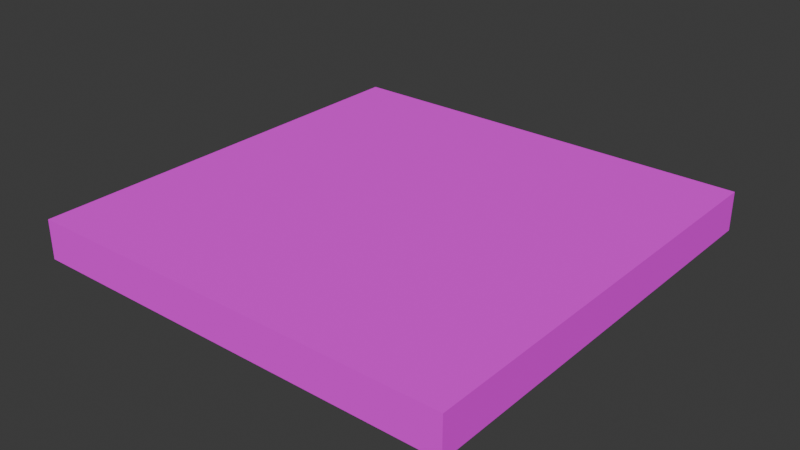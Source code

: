 # Source: test_2.blend  (saved by Blender 5.1.30; exported with 4.5.12 LTS)
import bpy
from mathutils import Matrix  # noqa: F401  (used for matrix-valued properties, if any)

bpy.ops.wm.read_factory_settings(use_empty=True)
scene = bpy.context.scene
scene.name = 'Scene'

# ---- collections
col_collection = bpy.data.collections.new('Collection'); scene.collection.children.link(col_collection)

# ---- images (referenced by path relative to the original .blend; pixels are not part of the script)
import os
ASSET_DIR = os.environ.get("B2B_ASSET_DIR", "")  # directory of the original .blend (textures are referenced by path, not embedded)
HERE = os.path.dirname(os.path.abspath(__file__))  # packed textures are extracted next to this script under _unpacked/

def load_image(name, relpath, width, height, colorspace="sRGB"):
    """Load a texture the original file referenced (path relative to the .blend, or extracted next to this script)."""
    p = next((c for c in (os.path.join(HERE, relpath), os.path.join(ASSET_DIR, relpath)) if relpath and os.path.exists(c)), "")
    if p:
        img = bpy.data.images.load(p, check_existing=True)
        img.name = name
    else:  # same state as the original file: an image datablock whose file is absent (Cycles renders it pink)
        img = bpy.data.images.new(name, width, height)
        img.source = "FILE"
        img.filepath = "//" + (relpath or name)
    img.colorspace_settings.name = colorspace
    return img
img_test_png = load_image('test.png', 'test.png', 1024, 1024, 'sRGB')

# ---- materials (node trees are filled in below, after node groups)
mat_material = bpy.data.materials.new('Material')
mat_material.alpha_threshold = 0.0
mat_material.use_backface_culling = True
mat_material.use_backface_culling_lightprobe_volume = False
mat_material.roughness = 0.5
mat_material.line_color = (0.0, 0.0, 0.0, 1.0)

# ---- material node trees
mat_material.use_nodes = True; mat_material.node_tree.nodes.clear()
_N = mat_material.node_tree.nodes; _L = mat_material.node_tree.links
n0 = _N.new('ShaderNodeOutputMaterial'); n0.name = 'Material Output'; n0.location = (200, 100)
n1 = _N.new('ShaderNodeBsdfPrincipled'); n1.name = 'Principled BSDF'; n1.location = (-200, 100)
n1.inputs[2].default_value = 1.0
n2 = _N.new('ShaderNodeTexImage'); n2.name = 'Image Texture'; n2.location = (-490, 80)
n2.image = img_test_png
n2.interpolation = 'Closest'
_L.new(n1.outputs[0], n0.inputs[0])
_L.new(n2.outputs[0], n1.inputs[0])
n0.is_active_output = True

# ---- world
world_world = bpy.data.worlds.new('World'); scene.world = world_world
world_world.use_nodes = True; world_world.node_tree.nodes.clear()
_N = world_world.node_tree.nodes; _L = world_world.node_tree.links
n0 = _N.new('ShaderNodeOutputWorld'); n0.name = 'World Output'; n0.location = (200, 100)
n1 = _N.new('ShaderNodeBackground'); n1.name = 'Background'; n1.location = (-200, 100)
n1.inputs[0].default_value = (0.05088, 0.05088, 0.05088, 1.0)
_L.new(n1.outputs[0], n0.inputs[0])
n0.is_active_output = True
world_world.color = (0.05088, 0.05088, 0.05088)
world_world.sun_shadow_jitter_overblur = 0.0

# ---- meshes
me_cube = bpy.data.meshes.new('Cube')
me_cube.from_pydata([(11.0, 11.0, 0.0), (11.0, 11.0, -2.0), (11.0, -11.0, 0.0), (11.0, -11.0, -2.0), (-11.0, 11.0, 0.0), (-11.0, 11.0, -2.0), (-11.0, -11.0, 0.0), (-11.0, -11.0, -2.0)], [], [(0, 4, 6, 2), (3, 2, 6, 7), (7, 6, 4, 5), (5, 1, 3, 7), (1, 0, 2, 3), (5, 4, 0, 1)])
_uv = me_cube.uv_layers.new(name='UVMap')
_uv.uv.foreach_set('vector', [6.0, 6.0, -5.0, 6.0, -5.0, -5.0, 6.0, -5.0, 6.0, 0.0, 6.0, 1.0, -5.0, 1.0, -5.0, 0.0, -5.0, 0.0, -5.0, 1.0, 6.0, 1.0, 6.0, 0.0, -5.0, 6.0, 6.0, 6.0, 6.0, -5.0, -5.0, -5.0, 6.0, 0.0, 6.0, 1.0, -5.0, 1.0, -5.0, 0.0, -5.0, 0.0, -5.0, 1.0, 6.0, 1.0, 6.0, 0.0])
me_cube.materials.append(mat_material)
me_cube.use_mirror_vertex_groups = False
me_cube.update()
arm_metarig = bpy.data.armatures.new('metarig')  # bones are not reproduced

# ---- objects
ob_cube_col = bpy.data.objects.new('Cube-col', me_cube)
ob_metarig = bpy.data.objects.new('metarig', arm_metarig)

# ---- transforms, parenting, visibility, modifiers, constraints
ob_cube_col.location = (0.0, 0.0, 0.0)
ob_cube_col.lock_rotations_4d = False
ob_cube_col.empty_display_type = 'ARROWS'
ob_cube_col.lineart.crease_threshold = 0.0
ob_metarig.location = (0.0, 0.0, 0.0)

# ---- collection membership
col_collection.objects.link(ob_cube_col)
col_collection.objects.link(ob_metarig)

# ---- scene / render settings (as saved in the file)
scene.frame_start = 1; scene.frame_end = 250; scene.frame_set(1)
scene.render.engine = 'BLENDER_EEVEE_NEXT'
scene.render.bake_bias = 0.0
scene.render.bake_samples = 0
scene.cycles.sampling_pattern = 'TABULATED_SOBOL'
scene.eevee.use_volume_custom_range = False
bpy.context.view_layer.update()

# ---- added for rendering (the .blend has no active camera and no usable light): camera, sun
cam_auto = bpy.data.cameras.new('AutoCamera')
cam_auto.lens = 50.0
cam_auto.sensor_width = 36.0
cam_auto.clip_end = 1000.0
ob_auto_camera = bpy.data.objects.new('AutoCamera', cam_auto)
scene.collection.objects.link(ob_auto_camera)
ob_auto_camera.location = (28.8456, -34.6148, 22.0765)
ob_auto_camera.rotation_euler = (1.09748, -7.21219e-08, 0.694738)
scene.camera = ob_auto_camera
light_auto_sun = bpy.data.lights.new('AutoSun', 'SUN')
light_auto_sun.energy = 3.0
light_auto_sun.angle = 0.0523599
ob_auto_sun = bpy.data.objects.new('AutoSun', light_auto_sun)
scene.collection.objects.link(ob_auto_sun)
ob_auto_sun.rotation_euler = (0.872665, 0.174533, 0.523599)
bpy.context.view_layer.update()
